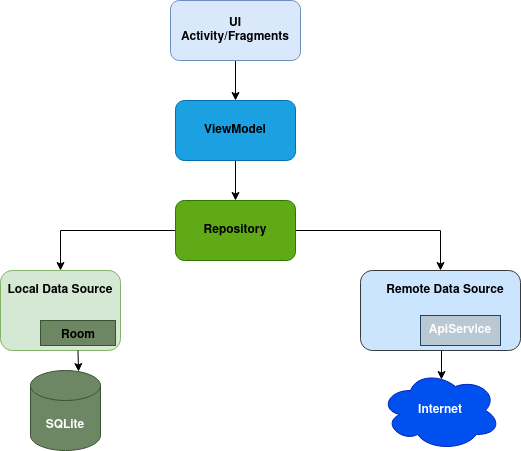

The diagram above was exported from draw.io. Its source (the exported page's mxGraphModel, read from the mxfile embedded in the PNG):
<mxGraphModel dx="782" dy="433" grid="1" gridSize="10" guides="1" tooltips="1" connect="1" arrows="1" fold="1" page="1" pageScale="1" pageWidth="827" pageHeight="1169" math="0" shadow="0">
  <root>
    <mxCell id="0" />
    <mxCell id="1" parent="0" />
    <mxCell id="X0vUDvAeqvU1gxAgLsz2-21" style="edgeStyle=orthogonalEdgeStyle;rounded=0;orthogonalLoop=1;jettySize=auto;html=1;exitX=0.5;exitY=1;exitDx=0;exitDy=0;entryX=0.5;entryY=0;entryDx=0;entryDy=0;fontColor=#FFFFFF;" edge="1" parent="1" source="X0vUDvAeqvU1gxAgLsz2-1" target="X0vUDvAeqvU1gxAgLsz2-3">
      <mxGeometry relative="1" as="geometry" />
    </mxCell>
    <mxCell id="X0vUDvAeqvU1gxAgLsz2-1" value="" style="rounded=1;whiteSpace=wrap;html=1;fillColor=#dae8fc;strokeColor=#6c8ebf;" vertex="1" parent="1">
      <mxGeometry x="310" y="20" width="130" height="60" as="geometry" />
    </mxCell>
    <mxCell id="X0vUDvAeqvU1gxAgLsz2-2" value="&lt;div&gt;UI&lt;/div&gt;&lt;div&gt;Activity/Fragments&lt;br&gt;&lt;/div&gt;" style="text;html=1;strokeColor=none;fillColor=none;align=center;verticalAlign=middle;whiteSpace=wrap;rounded=0;fontStyle=1" vertex="1" parent="1">
      <mxGeometry x="340" y="35" width="70" height="30" as="geometry" />
    </mxCell>
    <mxCell id="X0vUDvAeqvU1gxAgLsz2-20" style="edgeStyle=orthogonalEdgeStyle;rounded=0;orthogonalLoop=1;jettySize=auto;html=1;exitX=0.5;exitY=1;exitDx=0;exitDy=0;entryX=0.5;entryY=0;entryDx=0;entryDy=0;fontColor=#FFFFFF;" edge="1" parent="1" source="X0vUDvAeqvU1gxAgLsz2-3" target="X0vUDvAeqvU1gxAgLsz2-5">
      <mxGeometry relative="1" as="geometry" />
    </mxCell>
    <mxCell id="X0vUDvAeqvU1gxAgLsz2-3" value="" style="rounded=1;whiteSpace=wrap;html=1;fillColor=#1ba1e2;strokeColor=#006EAF;fontColor=#ffffff;" vertex="1" parent="1">
      <mxGeometry x="315" y="120" width="120" height="60" as="geometry" />
    </mxCell>
    <mxCell id="X0vUDvAeqvU1gxAgLsz2-4" value="&lt;div&gt;ViewModel&lt;/div&gt;" style="text;html=1;strokeColor=none;fillColor=none;align=center;verticalAlign=middle;whiteSpace=wrap;rounded=0;fontStyle=1" vertex="1" parent="1">
      <mxGeometry x="345" y="135" width="60" height="30" as="geometry" />
    </mxCell>
    <mxCell id="X0vUDvAeqvU1gxAgLsz2-22" style="edgeStyle=orthogonalEdgeStyle;rounded=0;orthogonalLoop=1;jettySize=auto;html=1;exitX=1;exitY=0.5;exitDx=0;exitDy=0;entryX=0.5;entryY=0;entryDx=0;entryDy=0;fontColor=#FFFFFF;" edge="1" parent="1" source="X0vUDvAeqvU1gxAgLsz2-5" target="X0vUDvAeqvU1gxAgLsz2-8">
      <mxGeometry relative="1" as="geometry" />
    </mxCell>
    <mxCell id="X0vUDvAeqvU1gxAgLsz2-23" style="edgeStyle=orthogonalEdgeStyle;rounded=0;orthogonalLoop=1;jettySize=auto;html=1;exitX=0;exitY=0.5;exitDx=0;exitDy=0;entryX=0.5;entryY=0;entryDx=0;entryDy=0;fontColor=#FFFFFF;" edge="1" parent="1" source="X0vUDvAeqvU1gxAgLsz2-5" target="X0vUDvAeqvU1gxAgLsz2-7">
      <mxGeometry relative="1" as="geometry" />
    </mxCell>
    <mxCell id="X0vUDvAeqvU1gxAgLsz2-5" value="" style="rounded=1;whiteSpace=wrap;html=1;fillColor=#60a917;fontColor=#ffffff;strokeColor=#2D7600;" vertex="1" parent="1">
      <mxGeometry x="315" y="220" width="120" height="60" as="geometry" />
    </mxCell>
    <mxCell id="X0vUDvAeqvU1gxAgLsz2-6" value="&lt;div&gt;Repository&lt;/div&gt;" style="text;html=1;strokeColor=none;fillColor=none;align=center;verticalAlign=middle;whiteSpace=wrap;rounded=0;fontStyle=1" vertex="1" parent="1">
      <mxGeometry x="345" y="235" width="60" height="30" as="geometry" />
    </mxCell>
    <mxCell id="X0vUDvAeqvU1gxAgLsz2-7" value="" style="rounded=1;whiteSpace=wrap;html=1;fillColor=#d5e8d4;strokeColor=#82b366;" vertex="1" parent="1">
      <mxGeometry x="140" y="290" width="120" height="80" as="geometry" />
    </mxCell>
    <mxCell id="X0vUDvAeqvU1gxAgLsz2-27" style="edgeStyle=orthogonalEdgeStyle;rounded=0;orthogonalLoop=1;jettySize=auto;html=1;exitX=0.5;exitY=1;exitDx=0;exitDy=0;entryX=0.508;entryY=0.113;entryDx=0;entryDy=0;entryPerimeter=0;fontColor=#FFFFFF;" edge="1" parent="1" source="X0vUDvAeqvU1gxAgLsz2-8" target="X0vUDvAeqvU1gxAgLsz2-12">
      <mxGeometry relative="1" as="geometry" />
    </mxCell>
    <mxCell id="X0vUDvAeqvU1gxAgLsz2-8" value="" style="rounded=1;whiteSpace=wrap;html=1;fillColor=#cce5ff;strokeColor=#36393d;" vertex="1" parent="1">
      <mxGeometry x="500" y="290" width="160" height="80" as="geometry" />
    </mxCell>
    <mxCell id="X0vUDvAeqvU1gxAgLsz2-9" value="Local Data Source" style="text;html=1;strokeColor=none;fillColor=none;align=center;verticalAlign=middle;whiteSpace=wrap;rounded=0;fontStyle=1" vertex="1" parent="1">
      <mxGeometry x="145" y="295" width="110" height="30" as="geometry" />
    </mxCell>
    <mxCell id="X0vUDvAeqvU1gxAgLsz2-10" value="Remote Data Source" style="text;html=1;strokeColor=none;fillColor=none;align=center;verticalAlign=middle;whiteSpace=wrap;rounded=0;fontStyle=1" vertex="1" parent="1">
      <mxGeometry x="520" y="295" width="130" height="30" as="geometry" />
    </mxCell>
    <mxCell id="X0vUDvAeqvU1gxAgLsz2-11" value="" style="shape=cylinder3;whiteSpace=wrap;html=1;boundedLbl=1;backgroundOutline=1;size=15;fillColor=#6d8764;fontColor=#ffffff;strokeColor=#3A5431;" vertex="1" parent="1">
      <mxGeometry x="170" y="390" width="70" height="80" as="geometry" />
    </mxCell>
    <mxCell id="X0vUDvAeqvU1gxAgLsz2-12" value="" style="ellipse;shape=cloud;whiteSpace=wrap;html=1;fillColor=#0050ef;fontColor=#ffffff;strokeColor=#001DBC;" vertex="1" parent="1">
      <mxGeometry x="520" y="390" width="120" height="80" as="geometry" />
    </mxCell>
    <mxCell id="X0vUDvAeqvU1gxAgLsz2-13" value="Internet" style="text;html=1;align=center;verticalAlign=middle;whiteSpace=wrap;rounded=0;fontStyle=1;fontColor=#FFFFFF;" vertex="1" parent="1">
      <mxGeometry x="550" y="415" width="60" height="30" as="geometry" />
    </mxCell>
    <mxCell id="X0vUDvAeqvU1gxAgLsz2-14" value="SQLite" style="text;html=1;strokeColor=none;fillColor=none;align=center;verticalAlign=middle;whiteSpace=wrap;rounded=0;fontColor=#FFFFFF;fontStyle=1" vertex="1" parent="1">
      <mxGeometry x="175" y="430" width="60" height="30" as="geometry" />
    </mxCell>
    <mxCell id="X0vUDvAeqvU1gxAgLsz2-15" value="" style="rounded=0;whiteSpace=wrap;html=1;fillColor=#6d8764;fontColor=#ffffff;strokeColor=#3A5431;" vertex="1" parent="1">
      <mxGeometry x="180" y="340" width="75" height="25" as="geometry" />
    </mxCell>
    <mxCell id="X0vUDvAeqvU1gxAgLsz2-24" style="edgeStyle=orthogonalEdgeStyle;rounded=0;orthogonalLoop=1;jettySize=auto;html=1;exitX=0.5;exitY=1;exitDx=0;exitDy=0;entryX=0.686;entryY=0.013;entryDx=0;entryDy=0;entryPerimeter=0;fontColor=#FFFFFF;" edge="1" parent="1" source="X0vUDvAeqvU1gxAgLsz2-16" target="X0vUDvAeqvU1gxAgLsz2-11">
      <mxGeometry relative="1" as="geometry" />
    </mxCell>
    <mxCell id="X0vUDvAeqvU1gxAgLsz2-16" value="Room" style="text;html=1;strokeColor=none;fillColor=none;align=center;verticalAlign=middle;whiteSpace=wrap;rounded=0;fontStyle=1" vertex="1" parent="1">
      <mxGeometry x="187.5" y="340" width="60" height="30" as="geometry" />
    </mxCell>
    <mxCell id="X0vUDvAeqvU1gxAgLsz2-17" value="" style="rounded=0;whiteSpace=wrap;html=1;fillColor=#bac8d3;strokeColor=#23445d;" vertex="1" parent="1">
      <mxGeometry x="560" y="335" width="80" height="30" as="geometry" />
    </mxCell>
    <mxCell id="X0vUDvAeqvU1gxAgLsz2-18" value="ApiService" style="text;html=1;strokeColor=none;fillColor=none;align=center;verticalAlign=middle;whiteSpace=wrap;rounded=0;fontColor=#FFFFFF;fontStyle=1" vertex="1" parent="1">
      <mxGeometry x="570" y="335" width="60" height="30" as="geometry" />
    </mxCell>
  </root>
</mxGraphModel>